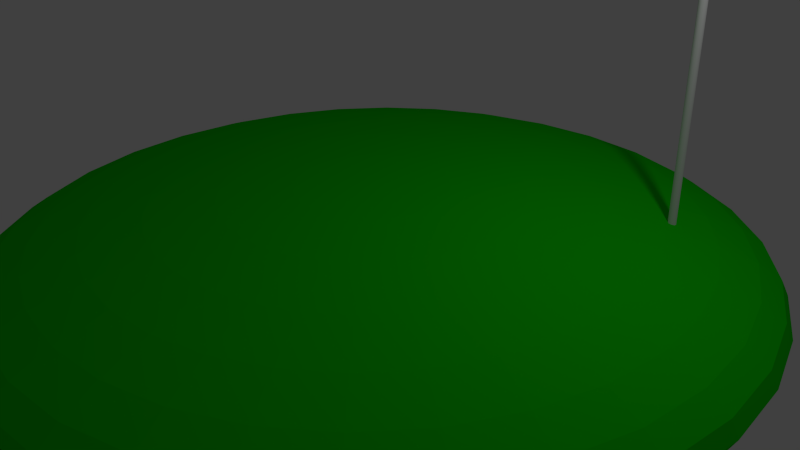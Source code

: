 # Source: island.blend  (saved by Blender 2.71.0; exported with 4.5.12 LTS)
import bpy
from mathutils import Matrix  # noqa: F401  (used for matrix-valued properties, if any)

bpy.ops.wm.read_factory_settings(use_empty=True)
scene = bpy.context.scene
scene.name = 'Scene'

# ---- collections
col_collection_1 = bpy.data.collections.new('Collection 1'); scene.collection.children.link(col_collection_1)

# ---- materials (node trees are filled in below, after node groups)
mat_material_001 = bpy.data.materials.new('Material.001')
mat_material_001.alpha_threshold = 0.0
mat_material_001.use_transparent_shadow = False
mat_material_001.diffuse_color = (0.006423, 0.64, 0.0, 1.0)
mat_material_001.specular_color = (0.5, 0.5, 0.5)
mat_material_001.roughness = 0.5
mat_material_001.specular_intensity = 1.0
mat_material_001.line_color = (0.0, 0.0, 0.0, 1.0)
mat_material_002 = bpy.data.materials.new('Material.002')
mat_material_002.alpha_threshold = 0.0
mat_material_002.use_transparent_shadow = False
mat_material_002.specular_color = (0.5, 0.5, 0.5)
mat_material_002.roughness = 0.5
mat_material_002.specular_intensity = 1.0
mat_material_002.line_color = (0.0, 0.0, 0.0, 1.0)

# ---- material node trees

# ---- world
world_world = bpy.data.worlds.new('World'); scene.world = world_world
world_world.color = (0.05088, 0.05088, 0.05088)
world_world.use_sun_shadow = False
world_world.sun_shadow_jitter_overblur = 0.0
world_world.cycles.sampling_method = 'MANUAL'
world_world.cycles.sample_map_resolution = 256

# ---- cameras
cam_camera = bpy.data.cameras.new('Camera')
cam_camera.clip_end = 100.0
cam_camera.lens = 35.0
cam_camera.sensor_width = 32.0
cam_camera.sensor_height = 18.0
cam_camera.ortho_scale = 7.314
cam_camera.dof.focus_distance = 0.0
cam_camera.dof.aperture_fstop = 128.0

# ---- lights
light_lamp = bpy.data.lights.new('Lamp', 'POINT')
light_lamp.transmission_factor = 0.0
light_lamp.cutoff_distance = 30.0
light_lamp.energy = 100.0
light_lamp.shadow_buffer_clip_start = 1.001
light_lamp.shadow_soft_size = 0.1
light_lamp.shadow_maximum_resolution = 0.006
light_lamp.use_absolute_resolution = True
light_lamp.cycles.use_multiple_importance_sampling = False

# ---- meshes
me_sphere = bpy.data.meshes.new('Sphere')
me_sphere.from_pydata([(-0.9755, 0.9808, 0.0), (-0.9567, 0.9808, -0.1903), (-1.877, 0.9239, -0.3733), (-4.619, 0.3827, 0.0), (-4.531, 0.3827, -0.9012), (-4.81, 0.1951, -0.9567), (-4.157, 0.5556, 0.0), (-3.536, 0.7071, 0.0), (-3.468, 0.7071, -0.6897), (-1.913, 0.9239, 0.0), (-2.724, 0.8315, -0.5419), (-4.904, 0.1951, 0.0), (-4.904, 0.0, -0.9755), (-4.077, 0.5556, -0.8111), (-2.778, 0.8315, 0.0), (-4.904, -0.1951, 0.0), (-5.0, 0.0, 0.0), (-4.531, 0.1951, -1.877), (-3.841, 0.5556, -1.591), (-2.566, 0.8315, -1.063), (-0.9012, 0.9808, -0.3733), (-1.768, 0.9239, -0.7322), (-4.268, 0.3827, -1.768), (-3.266, 0.7071, -1.353), (-4.81, -0.1951, -0.9567), (-4.619, 0.0, -1.913), (-4.077, 0.1951, -2.724), (-4.157, 0.0, -2.778), (-3.457, 0.5556, -2.31), (-3.841, 0.3827, -2.566), (-2.31, 0.8315, -1.543), (-2.94, 0.7071, -1.964), (-0.8111, 0.9808, -0.5419), (-1.591, 0.9239, -1.063), (-4.531, -0.1951, -1.877), (-3.468, 0.1951, -3.468), (-3.536, 0.0, -3.536), (-2.94, 0.5556, -2.94), (-1.964, 0.8315, -1.964), (-2.5, 0.7071, -2.5), (-0.6897, 0.9808, -0.6898), (-1.353, 0.9239, -1.353), (-3.266, 0.3827, -3.266), (-3.468, -0.1951, -3.468), (-2.724, 0.1951, -4.077), (-2.778, 0.0, -4.157), (-2.31, 0.5556, -3.457), (-1.543, 0.8315, -2.31), (-1.964, 0.7071, -2.94), (-0.5419, 0.9808, -0.8111), (-1.063, 0.9239, -1.591), (-2.566, 0.3827, -3.841), (-1.877, 0.1951, -4.531), (-1.591, 0.5556, -3.841), (-1.768, 0.3827, -4.268), (-1.063, 0.8315, -2.566), (-0.3733, 0.9808, -0.9012), (-1.353, 0.7071, -3.266), (-0.7322, 0.9239, -1.768), (-2.724, -0.1951, -4.077), (-1.913, 0.0, -4.619), (-0.9567, 0.1951, -4.81), (-0.8111, 0.5556, -4.077), (-0.5419, 0.8315, -2.724), (-0.6897, 0.7071, -3.468), (-0.1903, 0.9808, -0.9567), (-0.9012, 0.3827, -4.531), (-0.3733, 0.9239, -1.877), (-1.877, -0.1951, -4.531), (-0.9754, 0.0, -4.904), (2e-06, 0.1951, -4.904), (2e-06, 0.5556, -4.157), (2e-06, 0.8315, -2.778), (2e-06, 0.7071, -3.536), (2e-06, 0.9808, -0.9755), (2e-06, 0.9239, -1.913), (1e-06, 0.3827, -4.619), (-0.9567, -0.1951, -4.81), (2e-06, 0.0, -5.0), (0.9567, 0.1951, -4.81), (0.8111, 0.5556, -4.077), (0.5419, 0.8315, -2.724), (0.1903, 0.9808, -0.9567), (0.3733, 0.9239, -1.877), (0.9012, 0.3827, -4.531), (0.6898, 0.7071, -3.468), (2e-06, -0.1951, -4.904), (0.9755, 0.0, -4.904), (1.877, 0.1951, -4.531), (1.913, 0.0, -4.619), (1.591, 0.5556, -3.841), (1.063, 0.8315, -2.566), (0.3733, 0.9808, -0.9012), (0.7322, 0.9239, -1.768), (1.768, 0.3827, -4.268), (1.353, 0.7071, -3.266), (0.9567, -0.1951, -4.81), (2.724, 0.1951, -4.077), (2.31, 0.5556, -3.457), (1.543, 0.8315, -2.31), (0.5419, 0.9808, -0.8111), (1.063, 0.9239, -1.591), (2.566, 0.3827, -3.841), (1.964, 0.7071, -2.94), (1.877, -0.1951, -4.531), (2.778, 0.0, -4.157), (3.468, 0.1951, -3.468), (2.94, 0.5556, -2.94), (1.964, 0.8315, -1.964), (0.6898, 0.9808, -0.6897), (3.266, 0.3827, -3.266), (2.5, 0.7071, -2.5), (1.353, 0.9239, -1.353), (3.536, 0.0, -3.536), (3.468, -0.1951, -3.468), (4.077, 0.1951, -2.724), (4.157, 0.0, -2.778), (3.457, 0.5556, -2.31), (2.31, 0.8315, -1.543), (0.8111, 0.9808, -0.5419), (3.841, 0.3827, -2.566), (2.94, 0.7071, -1.964), (1.591, 0.9239, -1.063), (4.531, 0.1951, -1.877), (4.619, 0.0, -1.913), (3.841, 0.5556, -1.591), (2.566, 0.8315, -1.063), (3.266, 0.7071, -1.353), (0.9012, 0.9808, -0.3733), (4.268, 0.3827, -1.768), (1.768, 0.9239, -0.7322), (4.531, -0.1951, -1.877), (4.81, 0.1951, -0.9567), (4.904, 0.0, -0.9755), (4.077, 0.5556, -0.8111), (2.724, 0.8315, -0.5419), (3.468, 0.7071, -0.6897), (0.9567, 0.9808, -0.1903), (4.531, 0.3827, -0.9012), (1.877, 0.9239, -0.3733), (4.81, -0.1951, -0.9567), (4.904, 0.1951, 0.0), (5.0, 0.0, 1e-06), (4.157, 0.5556, 0.0), (2.778, 0.8315, 0.0), (3.536, 0.7071, 0.0), (0.9755, 0.9808, 0.0), (4.619, 0.3827, 0.0), (1.913, 0.9239, 0.0), (4.904, -0.1951, 0.0), (4.81, 0.1951, 0.9567), (4.904, 0.0, 0.9755), (4.077, 0.5556, 0.8111), (2.724, 0.8315, 0.5419), (3.468, 0.7071, 0.6897), (0.9567, 0.9808, 0.1903), (4.531, 0.3827, 0.9012), (1.877, 0.9239, 0.3733), (4.531, 0.1951, 1.877), (4.619, 0.0, 1.913), (3.841, 0.5556, 1.591), (2.566, 0.8315, 1.063), (3.266, 0.7071, 1.353), (0.9012, 0.9808, 0.3733), (4.268, 0.3827, 1.768), (1.768, 0.9239, 0.7322), (4.531, -0.1951, 1.877), (4.077, 0.1951, 2.724), (4.157, 0.0, 2.778), (3.457, 0.5556, 2.31), (2.31, 0.8315, 1.543), (2.94, 0.7071, 1.964), (0.8111, 0.9808, 0.5419), (3.841, 0.3827, 2.566), (1.591, 0.9239, 1.063), (4.077, -0.1951, 2.724), (3.468, 0.1951, 3.468), (3.536, 0.0, 3.536), (2.94, 0.5556, 2.94), (1.964, 0.8315, 1.964), (2.5, 0.7071, 2.5), (0.6898, 0.9808, 0.6897), (1.353, 0.9239, 1.353), (3.266, 0.3827, 3.266), (3.468, -0.1951, 3.468), (2.724, 0.1951, 4.077), (2.31, 0.5556, 3.457), (1.543, 0.8315, 2.31), (1.964, 0.7071, 2.94), (0.5419, 0.9808, 0.8111), (1.063, 0.9239, 1.591), (2.566, 0.3827, 3.841), (2.778, 0.0, 4.157), (1.877, 0.1951, 4.531), (1.591, 0.5556, 3.841), (1.063, 0.8315, 2.566), (1.353, 0.7071, 3.266), (0.3733, 0.9808, 0.9012), (1.768, 0.3827, 4.268), (0.7322, 0.9239, 1.768), (2.724, -0.1951, 4.077), (1.913, 0.0, 4.619), (0.9567, 0.1951, 4.81), (0.8111, 0.5556, 4.077), (0.5419, 0.8315, 2.724), (0.6897, 0.7071, 3.468), (0.1903, 0.9808, 0.9567), (0.3733, 0.9239, 1.877), (0.9012, 0.3827, 4.531), (1.877, -0.1951, 4.531), (0.9755, 0.0, 4.904), (0.0, 0.1951, 4.904), (1e-06, 0.5556, 4.157), (1e-06, 0.8315, 2.778), (1e-06, 0.7071, 3.536), (2e-06, 0.9808, 0.9755), (1e-06, 0.9239, 1.913), (2e-06, 0.3827, 4.619), (0.9567, -0.1951, 4.81), (1e-06, 0.0, 5.0), (-0.9567, 0.1951, 4.81), (-0.8111, 0.5556, 4.077), (-0.5419, 0.8315, 2.724), (-0.6897, 0.7071, 3.468), (-0.1903, 0.9808, 0.9567), (-0.3733, 0.9239, 1.877), (-0.9012, 0.3827, 4.531), (0.0, -0.1951, 4.904), (-0.9755, 0.0, 4.904), (-1.877, 0.1951, 4.531), (-1.591, 0.5556, 3.841), (-1.063, 0.8315, 2.566), (-1.353, 0.7071, 3.266), (-0.3733, 0.9808, 0.9012), (-0.7322, 0.9239, 1.768), (-1.768, 0.3827, 4.268), (-0.9567, -0.1951, 4.81), (-1.913, 0.0, 4.619), (-2.724, 0.1951, 4.077), (-2.31, 0.5556, 3.457), (-1.543, 0.8315, 2.31), (-1.964, 0.7071, 2.94), (-0.5419, 0.9808, 0.8111), (-1.063, 0.9239, 1.591), (-2.566, 0.3827, 3.841), (-1.877, -0.1951, 4.531), (-2.778, 0.0, 4.157), (-3.468, 0.1951, 3.468), (-3.536, 0.0, 3.536), (-2.94, 0.5556, 2.94), (-1.964, 0.8315, 1.964), (-2.5, 0.7071, 2.5), (-0.6897, 0.9808, 0.6897), (-3.266, 0.3827, 3.266), (-1.353, 0.9239, 1.353), (-2.724, -0.1951, 4.077), (-4.077, 0.1951, 2.724), (-4.157, 0.0, 2.778), (-3.457, 0.5556, 2.31), (-2.31, 0.8315, 1.543), (-0.8111, 0.9808, 0.5419), (-1.591, 0.9239, 1.063), (-3.841, 0.3827, 2.566), (-2.94, 0.7071, 1.964), (-4.077, -0.1951, 2.724), (-4.531, 0.1951, 1.877), (-4.619, 0.0, 1.913), (-3.841, 0.5556, 1.591), (-2.566, 0.8315, 1.063), (-0.9012, 0.9808, 0.3733), (-1.768, 0.9239, 0.7322), (-4.268, 0.3827, 1.768), (-3.266, 0.7071, 1.353), (-4.81, 0.1951, 0.9567), (-4.077, 0.5556, 0.8111), (-2.724, 0.8315, 0.5419), (-0.9567, 0.9808, 0.1903), (-4.531, 0.3827, 0.9012), (-3.468, 0.7071, 0.6897), (-1.877, 0.9239, 0.3733), (-4.531, -0.1951, 1.877), (-4.904, 0.0, 0.9754), (0.0, 1.0, 1e-06), (2e-06, -0.2889, 0.0), (-4.077, -0.1951, -2.724), (2.724, -0.1951, -4.077), (4.077, -0.1951, -2.724), (4.81, -0.1951, 0.9567), (-3.468, -0.1951, 3.468), (-4.81, -0.1951, 0.9567)], [], [(0, 1, 2), (3, 4, 5), (6, 7, 8), (9, 2, 10), (11, 5, 12), (3, 6, 13), (14, 10, 8), (15, 16, 12), (12, 5, 17), (4, 13, 18), (8, 10, 19), (1, 20, 21), (4, 22, 17), (8, 23, 18), (10, 2, 21), (24, 12, 25), (17, 26, 27), (18, 28, 29), (19, 30, 31), (21, 20, 32), (22, 29, 26), (18, 23, 31), (21, 33, 30), (34, 25, 27), (26, 35, 36), (29, 28, 37), (30, 38, 39), (32, 40, 41), (29, 42, 35), (31, 39, 37), (33, 41, 38), (36, 43, 27), (35, 44, 45), (42, 37, 46), (38, 47, 48), (40, 49, 50), (42, 51, 44), (39, 48, 46), (41, 50, 47), (43, 36, 45), (45, 44, 52), (46, 53, 54), (48, 47, 55), (50, 49, 56), (51, 54, 52), (48, 57, 53), (47, 50, 58), (59, 45, 60), (60, 52, 61), (54, 53, 62), (55, 63, 64), (58, 56, 65), (54, 66, 61), (57, 64, 62), (55, 58, 67), (68, 60, 69), (69, 61, 70), (66, 62, 71), (63, 72, 73), (65, 74, 75), (66, 76, 70), (62, 64, 73), (63, 67, 75), (77, 69, 78), (78, 70, 79), (76, 71, 80), (73, 72, 81), (74, 82, 83), (76, 84, 79), (73, 85, 80), (75, 83, 81), (86, 78, 87), (79, 88, 89), (84, 80, 90), (85, 81, 91), (82, 92, 93), (84, 94, 88), (85, 95, 90), (81, 83, 93), (96, 87, 89), (89, 88, 97), (94, 90, 98), (95, 91, 99), (92, 100, 101), (94, 102, 97), (95, 103, 98), (91, 93, 101), (104, 89, 105), (105, 97, 106), (102, 98, 107), (103, 99, 108), (101, 100, 109), (102, 110, 106), (98, 103, 111), (99, 101, 112), (113, 114, 105), (106, 115, 116), (110, 107, 117), (111, 108, 118), (112, 109, 119), (110, 120, 115), (111, 121, 117), (108, 112, 122), (114, 113, 116), (115, 123, 124), (120, 117, 125), (118, 126, 127), (122, 119, 128), (120, 129, 123), (117, 121, 127), (122, 130, 126), (124, 131, 116), (123, 132, 133), (129, 125, 134), (126, 135, 136), (130, 128, 137), (129, 138, 132), (125, 127, 136), (130, 139, 135), (133, 140, 124), (132, 141, 142), (138, 134, 143), (135, 144, 145), (139, 137, 146), (138, 147, 141), (136, 145, 143), (139, 148, 144), (142, 149, 133), (141, 150, 151), (147, 143, 152), (144, 153, 154), (148, 146, 155), (147, 156, 150), (145, 154, 152), (144, 148, 157), (149, 142, 151), (150, 158, 159), (156, 152, 160), (153, 161, 162), (157, 155, 163), (156, 164, 158), (154, 162, 160), (157, 165, 161), (159, 166, 151), (158, 167, 168), (164, 160, 169), (161, 170, 171), (165, 163, 172), (164, 173, 167), (162, 171, 169), (165, 174, 170), (168, 175, 159), (167, 176, 177), (173, 169, 178), (170, 179, 180), (172, 181, 182), (173, 183, 176), (171, 180, 178), (174, 182, 179), (177, 184, 168), (177, 176, 185), (183, 178, 186), (179, 187, 188), (181, 189, 190), (183, 191, 185), (180, 188, 186), (179, 182, 190), (184, 177, 192), (192, 185, 193), (191, 186, 194), (187, 195, 196), (190, 189, 197), (191, 198, 193), (188, 196, 194), (187, 190, 199), (200, 192, 201), (201, 193, 202), (198, 194, 203), (195, 204, 205), (197, 206, 207), (198, 208, 202), (196, 205, 203), (199, 207, 204), (209, 201, 210), (210, 202, 211), (208, 203, 212), (204, 213, 214), (206, 215, 216), (208, 217, 211), (203, 205, 214), (204, 207, 216), (218, 210, 219), (219, 211, 220), (217, 212, 221), (213, 222, 223), (215, 224, 225), (217, 226, 220), (214, 223, 221), (216, 225, 222), (227, 219, 228), (228, 220, 229), (226, 221, 230), (222, 231, 232), (224, 233, 234), (226, 235, 229), (221, 223, 232), (222, 225, 234), (236, 228, 237), (237, 229, 238), (235, 230, 239), (231, 240, 241), (233, 242, 243), (235, 244, 238), (232, 241, 239), (234, 243, 240), (245, 237, 246), (238, 247, 248), (244, 239, 249), (240, 250, 251), (243, 242, 252), (244, 253, 247), (241, 251, 249), (240, 243, 254), (255, 246, 248), (247, 256, 257), (253, 249, 258), (251, 250, 259), (252, 260, 261), (253, 262, 256), (251, 263, 258), (250, 254, 261), (257, 264, 248), (256, 265, 266), (262, 258, 267), (263, 259, 268), (260, 269, 270), (262, 271, 265), (263, 272, 267), (261, 270, 268), (264, 257, 266), (266, 265, 273), (271, 267, 274), (272, 268, 275), (270, 269, 276), (271, 277, 273), (272, 278, 274), (268, 270, 279), (280, 266, 281), (0, 282, 1), (1, 282, 20), (20, 282, 32), (32, 282, 40), (40, 282, 49), (49, 282, 56), (56, 282, 65), (65, 282, 74), (74, 282, 82), (82, 282, 92), (92, 282, 100), (100, 282, 109), (109, 282, 119), (119, 282, 128), (128, 282, 137), (137, 282, 146), (146, 282, 155), (155, 282, 163), (163, 282, 172), (172, 282, 181), (181, 282, 189), (189, 282, 197), (197, 282, 206), (206, 282, 215), (215, 282, 224), (224, 282, 233), (233, 282, 242), (242, 282, 252), (252, 282, 260), (260, 282, 269), (269, 282, 276), (273, 11, 16), (274, 6, 3), (275, 14, 7), (276, 0, 9), (277, 3, 11), (278, 7, 6), (279, 9, 14), (282, 0, 276), (16, 15, 281), (9, 0, 2), (11, 3, 5), (13, 6, 8), (14, 9, 10), (16, 11, 12), (4, 3, 13), (7, 14, 8), (24, 283, 15), (25, 12, 17), (15, 12, 24), (22, 4, 18), (23, 8, 19), (2, 1, 21), (5, 4, 17), (13, 8, 18), (19, 10, 21), (34, 283, 24), (25, 17, 27), (24, 25, 34), (22, 18, 29), (23, 19, 31), (33, 21, 32), (17, 22, 26), (28, 18, 31), (19, 21, 30), (284, 283, 34), (27, 26, 36), (34, 27, 284), (42, 29, 37), (31, 30, 39), (33, 32, 41), (26, 29, 35), (28, 31, 37), (30, 33, 38), (43, 283, 284), (36, 35, 45), (51, 42, 46), (43, 284, 27), (39, 38, 48), (41, 40, 50), (35, 42, 44), (37, 39, 46), (38, 41, 47), (59, 283, 43), (60, 45, 52), (43, 45, 59), (51, 46, 54), (57, 48, 55), (58, 50, 56), (44, 51, 52), (46, 48, 53), (55, 47, 58), (68, 283, 59), (69, 60, 61), (59, 60, 68), (66, 54, 62), (57, 55, 64), (67, 58, 65), (52, 54, 61), (53, 57, 62), (63, 55, 67), (77, 283, 68), (78, 69, 70), (68, 69, 77), (76, 66, 71), (64, 63, 73), (67, 65, 75), (61, 66, 70), (71, 62, 73), (72, 63, 75), (86, 283, 77), (87, 78, 79), (77, 78, 86), (84, 76, 80), (85, 73, 81), (75, 74, 83), (70, 76, 79), (71, 73, 80), (72, 75, 81), (96, 283, 86), (87, 79, 89), (86, 87, 96), (94, 84, 90), (95, 85, 91), (83, 82, 93), (79, 84, 88), (80, 85, 90), (91, 81, 93), (104, 283, 96), (105, 89, 97), (96, 89, 104), (102, 94, 98), (103, 95, 99), (93, 92, 101), (88, 94, 97), (90, 95, 98), (99, 91, 101), (285, 283, 104), (113, 105, 106), (104, 105, 285), (110, 102, 107), (111, 103, 108), (112, 101, 109), (97, 102, 106), (107, 98, 111), (108, 99, 112), (114, 283, 285), (113, 106, 116), (120, 110, 117), (114, 285, 105), (121, 111, 118), (122, 112, 119), (106, 110, 115), (107, 111, 117), (118, 108, 122), (286, 283, 114), (116, 115, 124), (114, 116, 286), (129, 120, 125), (121, 118, 127), (130, 122, 128), (115, 120, 123), (125, 117, 127), (118, 122, 126), (131, 283, 286), (124, 123, 133), (138, 129, 134), (131, 286, 116), (127, 126, 136), (139, 130, 137), (123, 129, 132), (134, 125, 136), (126, 130, 135), (140, 283, 131), (133, 132, 142), (147, 138, 143), (140, 131, 124), (136, 135, 145), (148, 139, 146), (132, 138, 141), (134, 136, 143), (135, 139, 144), (149, 283, 140), (142, 141, 151), (156, 147, 152), (149, 140, 133), (145, 144, 154), (157, 148, 155), (141, 147, 150), (143, 145, 152), (153, 144, 157), (287, 283, 149), (151, 150, 159), (149, 151, 287), (164, 156, 160), (154, 153, 162), (165, 157, 163), (150, 156, 158), (152, 154, 160), (153, 157, 161), (166, 283, 287), (159, 158, 168), (173, 164, 169), (166, 287, 151), (162, 161, 171), (174, 165, 172), (158, 164, 167), (160, 162, 169), (161, 165, 170), (175, 283, 166), (168, 167, 177), (183, 173, 178), (175, 166, 159), (171, 170, 180), (174, 172, 182), (167, 173, 176), (169, 171, 178), (170, 174, 179), (184, 283, 175), (192, 177, 185), (191, 183, 186), (184, 175, 168), (180, 179, 188), (182, 181, 190), (176, 183, 185), (178, 180, 186), (187, 179, 190), (200, 283, 184), (201, 192, 193), (184, 192, 200), (198, 191, 194), (188, 187, 196), (199, 190, 197), (185, 191, 193), (186, 188, 194), (195, 187, 199), (209, 283, 200), (210, 201, 202), (200, 201, 209), (208, 198, 203), (196, 195, 205), (199, 197, 207), (193, 198, 202), (194, 196, 203), (195, 199, 204), (218, 283, 209), (219, 210, 211), (209, 210, 218), (217, 208, 212), (205, 204, 214), (207, 206, 216), (202, 208, 211), (212, 203, 214), (213, 204, 216), (227, 283, 218), (228, 219, 220), (218, 219, 227), (226, 217, 221), (214, 213, 223), (216, 215, 225), (211, 217, 220), (212, 214, 221), (213, 216, 222), (236, 283, 227), (237, 228, 229), (227, 228, 236), (235, 226, 230), (223, 222, 232), (225, 224, 234), (220, 226, 229), (230, 221, 232), (231, 222, 234), (245, 283, 236), (246, 237, 238), (236, 237, 245), (244, 235, 239), (232, 231, 241), (234, 233, 243), (229, 235, 238), (230, 232, 239), (231, 234, 240), (255, 283, 245), (246, 238, 248), (245, 246, 255), (253, 244, 249), (241, 240, 251), (254, 243, 252), (238, 244, 247), (239, 241, 249), (250, 240, 254), (288, 283, 255), (248, 247, 257), (255, 248, 288), (262, 253, 258), (263, 251, 259), (254, 252, 261), (247, 253, 256), (249, 251, 258), (259, 250, 261), (264, 283, 288), (257, 256, 266), (271, 262, 267), (264, 288, 248), (272, 263, 268), (261, 260, 270), (256, 262, 265), (258, 263, 267), (259, 261, 268), (280, 283, 264), (281, 266, 273), (264, 266, 280), (277, 271, 274), (278, 272, 275), (279, 270, 276), (265, 271, 273), (267, 272, 274), (275, 268, 279), (289, 283, 280), (281, 273, 16), (280, 281, 289), (277, 274, 3), (278, 275, 7), (279, 276, 9), (273, 277, 11), (274, 278, 6), (275, 279, 14), (15, 283, 289), (15, 289, 281)])
me_sphere.materials.append(mat_material_001)
me_sphere.use_remesh_preserve_volume = False
me_sphere.use_remesh_preserve_attributes = False
me_sphere.use_mirror_vertex_groups = False
me_sphere.update()
me_cylinder = bpy.data.meshes.new('Cylinder')
me_cylinder.from_pydata([(2.866, 5.092, -2.28), (2.876, 5.092, -2.279), (2.876, 0.09216, -2.279), (2.885, 5.092, -2.276), (2.885, 0.09216, -2.276), (2.894, 5.092, -2.271), (2.894, 0.09216, -2.271), (2.901, 5.092, -2.265), (2.901, 0.09216, -2.265), (2.907, 5.092, -2.258), (2.907, 0.09216, -2.258), (2.912, 5.092, -2.249), (2.912, 0.09216, -2.249), (2.915, 5.092, -2.24), (2.915, 0.09216, -2.24), (2.916, 5.092, -2.23), (2.916, 0.09216, -2.23), (2.915, 5.092, -2.22), (2.915, 0.09216, -2.22), (2.912, 5.092, -2.211), (2.912, 0.09216, -2.211), (2.907, 5.092, -2.202), (2.907, 0.09216, -2.202), (2.901, 5.092, -2.194), (2.901, 0.09216, -2.194), (2.894, 5.092, -2.188), (2.894, 0.09216, -2.188), (2.885, 5.092, -2.184), (2.885, 0.09216, -2.184), (2.876, 5.092, -2.181), (2.876, 0.09216, -2.181), (2.866, 5.092, -2.18), (2.866, 0.09216, -2.18), (2.856, 5.092, -2.181), (2.856, 0.09216, -2.181), (2.847, 5.092, -2.184), (2.847, 0.09216, -2.184), (2.838, 5.092, -2.188), (2.838, 0.09216, -2.188), (2.83, 5.092, -2.194), (2.83, 0.09216, -2.194), (2.824, 5.092, -2.202), (2.824, 0.09216, -2.202), (2.82, 5.092, -2.211), (2.82, 0.09216, -2.211), (2.817, 5.092, -2.22), (2.817, 0.09216, -2.22), (2.816, 5.092, -2.23), (2.816, 0.09216, -2.23), (2.817, 5.092, -2.24), (2.817, 0.09216, -2.24), (2.82, 5.092, -2.249), (2.82, 0.09216, -2.249), (2.824, 5.092, -2.258), (2.824, 0.09216, -2.258), (2.83, 5.092, -2.265), (2.83, 0.09216, -2.265), (2.838, 5.092, -2.271), (2.838, 0.09216, -2.271), (2.847, 5.092, -2.276), (2.847, 0.09216, -2.276), (2.856, 5.092, -2.279), (2.866, 0.09216, -2.28), (2.856, 0.09216, -2.279)], [], [(0, 1, 2), (1, 3, 4), (3, 5, 6), (5, 7, 8), (7, 9, 10), (9, 11, 12), (11, 13, 14), (13, 15, 16), (15, 17, 18), (17, 19, 20), (19, 21, 22), (21, 23, 24), (23, 25, 26), (25, 27, 28), (27, 29, 30), (29, 31, 32), (31, 33, 34), (33, 35, 36), (35, 37, 38), (37, 39, 40), (39, 41, 42), (41, 43, 44), (43, 45, 46), (45, 47, 48), (47, 49, 50), (49, 51, 52), (51, 53, 54), (53, 55, 56), (55, 57, 58), (57, 59, 60), (15, 51, 31), (61, 0, 62), (59, 61, 63), (52, 16, 32), (62, 0, 2), (2, 1, 4), (4, 3, 6), (6, 5, 8), (8, 7, 10), (10, 9, 12), (12, 11, 14), (14, 13, 16), (16, 15, 18), (18, 17, 20), (20, 19, 22), (22, 21, 24), (24, 23, 26), (26, 25, 28), (28, 27, 30), (30, 29, 32), (32, 31, 34), (34, 33, 36), (36, 35, 38), (38, 37, 40), (40, 39, 42), (42, 41, 44), (44, 43, 46), (46, 45, 48), (48, 47, 50), (50, 49, 52), (52, 51, 54), (54, 53, 56), (56, 55, 58), (58, 57, 60), (0, 7, 1), (0, 61, 59), (55, 51, 57), (55, 53, 51), (51, 49, 47), (47, 45, 43), (7, 0, 15), (35, 33, 37), (31, 39, 33), (60, 59, 63), (23, 29, 25), (23, 21, 19), (19, 17, 15), (29, 27, 25), (7, 13, 9), (3, 1, 5), (57, 0, 59), (51, 0, 57), (43, 41, 47), (33, 39, 37), (15, 31, 23), (19, 15, 23), (23, 31, 29), (13, 11, 9), (15, 0, 51), (7, 15, 13), (1, 7, 5), (63, 61, 62), (41, 39, 31), (51, 41, 31), (41, 51, 47), (6, 8, 2), (2, 4, 6), (10, 14, 8), (10, 12, 14), (20, 22, 24), (62, 58, 60), (26, 30, 24), (26, 28, 30), (38, 40, 34), (34, 36, 38), (42, 32, 40), (46, 48, 44), (50, 52, 48), (52, 42, 48), (58, 52, 56), (63, 62, 60), (16, 20, 24), (62, 52, 58), (52, 54, 56), (30, 32, 24), (16, 52, 62), (14, 16, 8), (48, 42, 44), (8, 16, 62), (16, 24, 32), (32, 42, 52), (16, 18, 20), (8, 62, 2), (40, 32, 34)])
me_cylinder.materials.append(mat_material_002)
me_cylinder.use_remesh_preserve_volume = False
me_cylinder.use_remesh_preserve_attributes = False
me_cylinder.use_mirror_vertex_groups = False
me_cylinder.update()

# ---- objects
ob_sphere = bpy.data.objects.new('Sphere', me_sphere)
ob_cylinder = bpy.data.objects.new('Cylinder', me_cylinder)
ob_lamp = bpy.data.objects.new('Lamp', light_lamp)
ob_camera = bpy.data.objects.new('Camera', cam_camera)

# ---- transforms, parenting, visibility, modifiers, constraints
ob_sphere.location = (0.0, 0.0, 0.0)
ob_sphere.rotation_euler = (1.571, -0.0, 0.0)
ob_sphere.lineart.crease_threshold = 0.0
ob_cylinder.location = (0.0, 0.0, 0.0)
ob_cylinder.rotation_euler = (1.571, -0.0, 0.0)
ob_cylinder.lineart.crease_threshold = 0.0
ob_lamp.location = (4.076, 1.005, 5.904)
ob_lamp.rotation_euler = (0.6503, 0.05522, 1.866)
ob_lamp.lock_rotations_4d = False
ob_lamp.empty_display_type = 'ARROWS'
ob_lamp.color = (0.0, 0.0, 0.0, 0.0)
ob_lamp.lineart.crease_threshold = 0.0
ob_camera.location = (7.481, -6.508, 5.344)
ob_camera.rotation_euler = (1.109, 0.01082, 0.8149)
ob_camera.lock_rotations_4d = False
ob_camera.empty_display_type = 'ARROWS'
ob_camera.color = (0.0, 0.0, 0.0, 0.0)
ob_camera.display_type = 'WIRE'
ob_camera.lineart.crease_threshold = 0.0

# ---- collection membership
col_collection_1.objects.link(ob_sphere)
col_collection_1.objects.link(ob_cylinder)
col_collection_1.objects.link(ob_lamp)
col_collection_1.objects.link(ob_camera)

# ---- scene / render settings (as saved in the file)
scene.camera = ob_camera
scene.frame_start = 1; scene.frame_end = 250; scene.frame_set(1)
scene.render.engine = 'BLENDER_EEVEE_NEXT'
scene.render.resolution_percentage = 50
scene.render.dither_intensity = 0.0
scene.cycles.use_denoising = False
scene.cycles.samples = 10
scene.cycles.sampling_pattern = 'TABULATED_SOBOL'
scene.cycles.light_sampling_threshold = 0.0
scene.cycles.use_adaptive_sampling = False
scene.cycles.use_light_tree = False
scene.cycles.blur_glossy = 0.0
scene.cycles.volume_bounces = 1
scene.cycles.pixel_filter_type = 'GAUSSIAN'
scene.cycles.sample_clamp_indirect = 0.0
scene.view_settings.view_transform = 'Standard'
bpy.context.view_layer.update()
